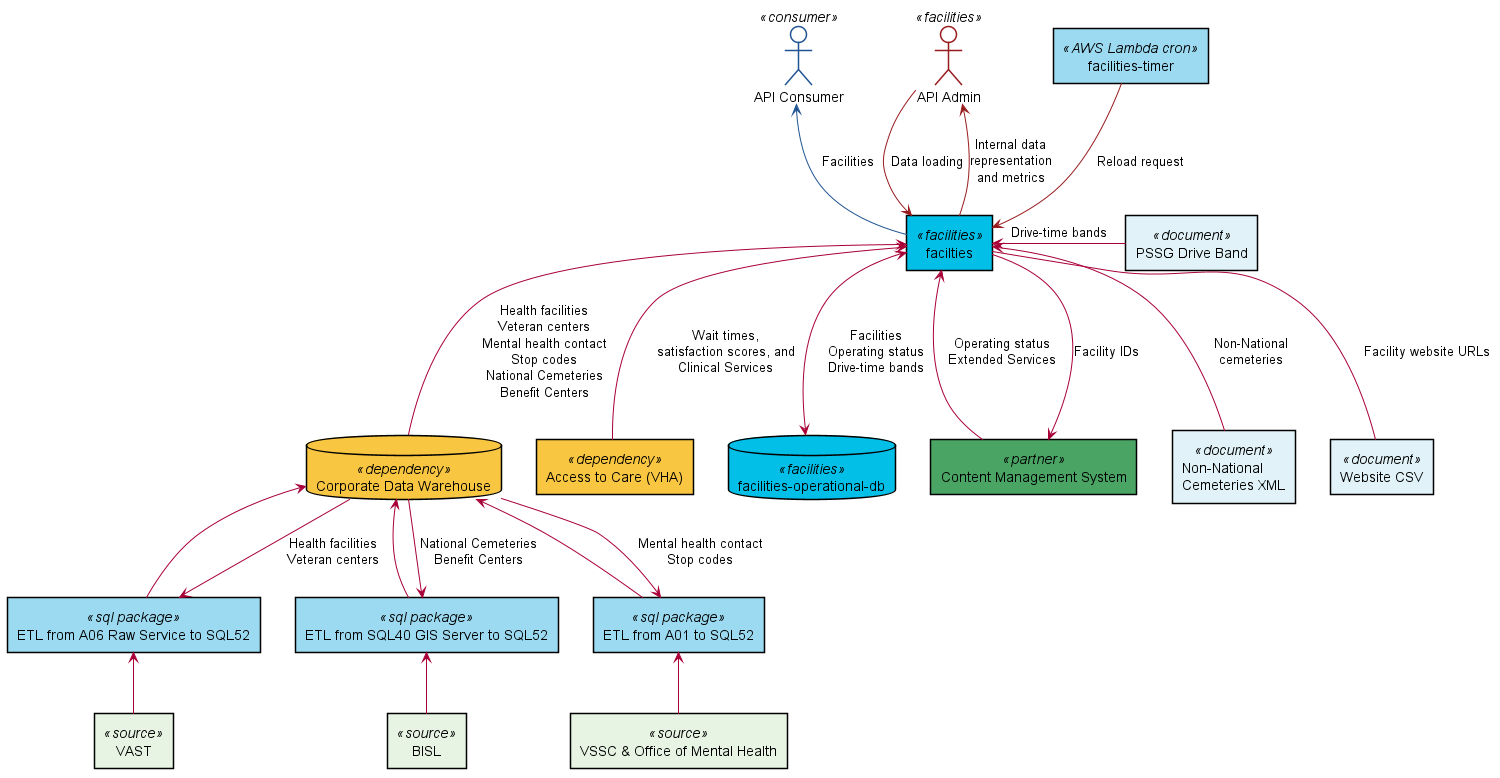

The diagram above was rendered by PlantUML. Its source (embedded in the PNG):
@startuml
!include component-definitions.iuml!0

CONSUMER <-- F <<public>> : Facilities
ADMIN --> F <<internal>> : Data loading
ADMIN <-- F <<internal>> : Internal data\nrepresentation\nand metrics
TIMER --> F <<internal>> : Reload request
F <--> DB : Facilities\nOperating status\nDrive-time bands
F <- BANDS : Drive-time bands
F <-- CDW : Health facilities\nVeteran centers\nMental health contact\nStop codes\nNational Cemeteries\nBenefit Centers
F <-- CXML : Non-National\ncemeteries
F -- WCSV : Facility website URLs
F <-- ATC : Wait times,\nsatisfaction scores, and\nClinical Services

ETL1 -up-> CDW
ETL1 <-- CDW : Mental health contact\nStop codes
ETL2 -up-> CDW
ETL2 <-- CDW : National Cemeteries\nBenefit Centers
ETL3 -up-> CDW
ETL3 <-- CDW : Health facilities\nVeteran centers
ETL1Source -up-> ETL1
ETL2Source -up-> ETL2
ETL3Source -up-> ETL3

CMS -up-> F : Operating status\nExtended Services
CMS <-- F : Facility IDs

CDW -[hidden]right- ATC

@enduml